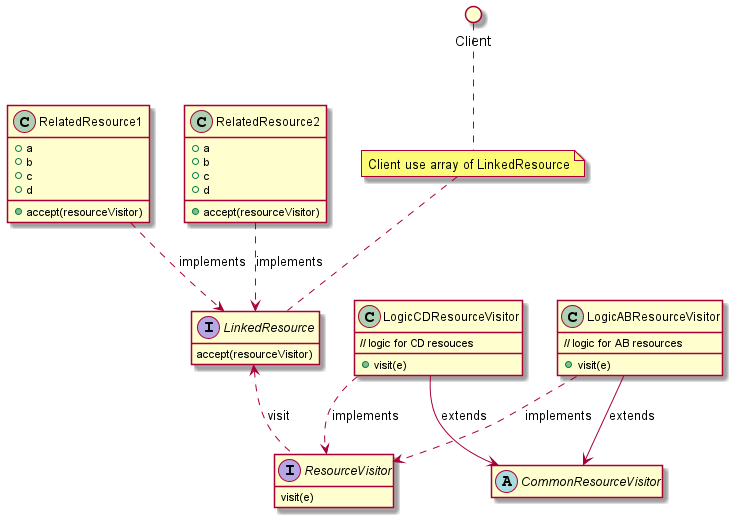

The diagram above was rendered by PlantUML. Its source (embedded in the PNG):
@startuml entity_linking

hide empty members
' skinparam linetype ortho

abstract CommonResourceVisitor {

}

interface ResourceVisitor {
    visit(e)
}

class LogicABResourceVisitor {
    +visit(e)
    // logic for AB resources
}

class LogicCDResourceVisitor {
    +visit(e)
    // logic for CD resouces
}

LogicABResourceVisitor ..> ResourceVisitor : implements
LogicCDResourceVisitor ..> ResourceVisitor : implements

LogicABResourceVisitor --> CommonResourceVisitor : extends
LogicCDResourceVisitor --> CommonResourceVisitor : extends

interface LinkedResource {
    accept(resourceVisitor)
}

class RelatedResource1 {
    + a
    + b
    + c
    + d
    + accept(resourceVisitor)
}

class RelatedResource2 {
    + a
    + b
    + c
    + d
    + accept(resourceVisitor)
}

RelatedResource1 ..> LinkedResource : implements
RelatedResource2 ..> LinkedResource : implements

note "Client use array of LinkedResource" as N1

circle Client

Client .. N1
N1 .. LinkedResource

LinkedResource <.. ResourceVisitor : visit

@enduml